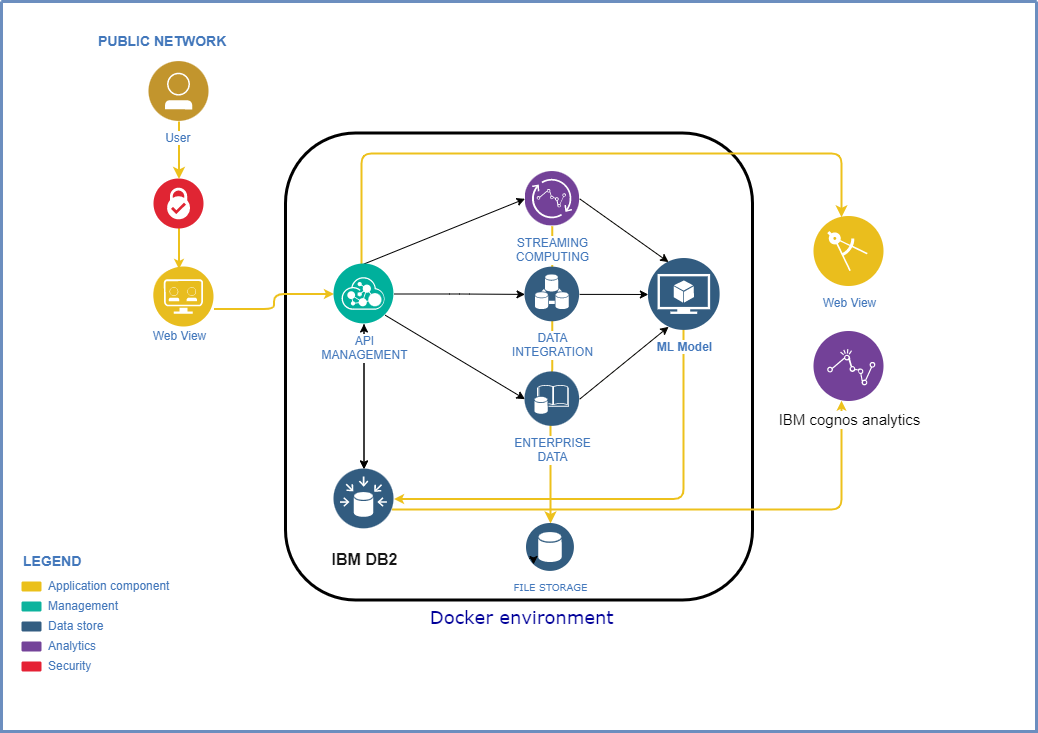

The diagram above was exported from draw.io. Its source (the exported page's mxGraphModel, read from the mxfile embedded in the PNG):
<mxGraphModel dx="1786" dy="1142" grid="1" gridSize="10" guides="1" tooltips="1" connect="1" arrows="1" fold="1" page="1" pageScale="1" pageWidth="1169" pageHeight="827" background="none" math="0" shadow="0">
  <root>
    <mxCell id="0" />
    <mxCell id="1" parent="0" />
    <mxCell id="21" value="" style="swimlane;shadow=0;strokeColor=#6c8ebf;fillColor=#dae8fc;align=left;startSize=0;collapsible=0;strokeWidth=3;labelBorderColor=default;rounded=1;" parent="1" vertex="1">
      <mxGeometry x="67" y="49" width="1035" height="730" as="geometry" />
    </mxCell>
    <mxCell id="uKJPWOqe56dpy3O789kY-207" value="&lt;font style=&quot;font-size: 18px;&quot;&gt;&amp;nbsp;Docker environment&lt;/font&gt;" style="whiteSpace=wrap;html=1;aspect=fixed;labelBorderColor=none;fillStyle=auto;fontFamily=Verdana;fontSize=16;fontColor=#000099;fillColor=none;gradientColor=none;glass=1;strokeWidth=3;labelPosition=center;verticalLabelPosition=bottom;align=center;verticalAlign=top;rounded=1;" parent="21" vertex="1">
      <mxGeometry x="284" y="131.5" width="467" height="467" as="geometry" />
    </mxCell>
    <mxCell id="uKJPWOqe56dpy3O789kY-211" style="edgeStyle=orthogonalEdgeStyle;orthogonalLoop=1;jettySize=auto;html=1;exitX=0.5;exitY=1;exitDx=0;exitDy=0;strokeColor=#EDC11C;strokeWidth=2;fontFamily=Verdana;fontSize=16;fontColor=#2D31BA;fillColor=#FFEB33;rounded=1;" parent="21" source="11" target="uKJPWOqe56dpy3O789kY-210" edge="1">
      <mxGeometry relative="1" as="geometry" />
    </mxCell>
    <mxCell id="22" value="PUBLIC NETWORK" style="text;html=1;align=left;verticalAlign=middle;fontColor=#4277BB;shadow=0;dashed=0;strokeColor=none;fillColor=none;labelBackgroundColor=none;fontStyle=1;fontSize=14;spacingLeft=5;rounded=1;" parent="21" vertex="1">
      <mxGeometry x="90" y="30" width="150" height="20" as="geometry" />
    </mxCell>
    <mxCell id="50" value="Application component" style="html=1;shadow=0;labelBackgroundColor=none;strokeColor=none;strokeWidth=2;fillColor=#EBC01A;gradientColor=none;fontSize=12;fontColor=#4277BB;align=left;labelPosition=right;verticalLabelPosition=middle;verticalAlign=middle;spacingLeft=5;rounded=1;" parent="21" vertex="1">
      <mxGeometry x="20" y="580" width="20" height="10" as="geometry" />
    </mxCell>
    <mxCell id="52" value="Management" style="html=1;shadow=0;labelBackgroundColor=none;strokeColor=none;strokeWidth=2;fillColor=#0DB39D;gradientColor=none;fontSize=12;fontColor=#4277BB;align=left;labelPosition=right;verticalLabelPosition=middle;verticalAlign=middle;spacingLeft=5;rounded=1;" parent="21" vertex="1">
      <mxGeometry x="20" y="600" width="20" height="10" as="geometry" />
    </mxCell>
    <mxCell id="53" value="Data store" style="html=1;shadow=0;labelBackgroundColor=none;strokeColor=none;strokeWidth=2;fillColor=#335D81;gradientColor=none;fontSize=12;fontColor=#4277BB;align=left;labelPosition=right;verticalLabelPosition=middle;verticalAlign=middle;spacingLeft=5;rounded=1;" parent="21" vertex="1">
      <mxGeometry x="20" y="620" width="20" height="10" as="geometry" />
    </mxCell>
    <mxCell id="54" value="Analytics" style="html=1;shadow=0;labelBackgroundColor=none;strokeColor=none;strokeWidth=2;fillColor=#744399;gradientColor=none;fontSize=12;fontColor=#4277BB;align=left;labelPosition=right;verticalLabelPosition=middle;verticalAlign=middle;spacingLeft=5;rounded=1;" parent="21" vertex="1">
      <mxGeometry x="20" y="640" width="20" height="10" as="geometry" />
    </mxCell>
    <mxCell id="56" value="Security" style="html=1;shadow=0;labelBackgroundColor=none;strokeColor=none;strokeWidth=2;fillColor=#E52134;gradientColor=none;fontSize=12;fontColor=#4277BB;align=left;labelPosition=right;verticalLabelPosition=middle;verticalAlign=middle;spacingLeft=5;rounded=1;" parent="21" vertex="1">
      <mxGeometry x="20" y="660" width="20" height="10" as="geometry" />
    </mxCell>
    <mxCell id="59" value="LEGEND" style="text;html=1;align=left;verticalAlign=middle;fontColor=#4277BB;shadow=0;dashed=0;strokeColor=none;fillColor=none;labelBackgroundColor=none;fontStyle=1;fontSize=14;spacingLeft=0;rounded=1;" parent="21" vertex="1">
      <mxGeometry x="20" y="550" width="150" height="20" as="geometry" />
    </mxCell>
    <mxCell id="uKJPWOqe56dpy3O789kY-122" style="edgeStyle=orthogonalEdgeStyle;orthogonalLoop=1;jettySize=auto;html=1;strokeColor=#EDC11C;fontFamily=Helvetica;fontSize=18;fillColor=#FFEB33;strokeWidth=2;rounded=1;" parent="21" source="6" target="15" edge="1">
      <mxGeometry relative="1" as="geometry">
        <Array as="points">
          <mxPoint x="360" y="152" />
          <mxPoint x="840" y="152" />
        </Array>
      </mxGeometry>
    </mxCell>
    <mxCell id="uKJPWOqe56dpy3O789kY-127" value="" style="edgeStyle=orthogonalEdgeStyle;html=1;labelBackgroundColor=#ffffff;jettySize=auto;orthogonalLoop=1;strokeColor=#EDC11C;fontColor=#000000;startArrow=classic;startFill=1;strokeWidth=2;endSize=4;startSize=4;endArrow=none;rounded=1;" parent="21" source="uKJPWOqe56dpy3O789kY-105" target="4" edge="1">
      <mxGeometry relative="1" as="geometry">
        <mxPoint x="402.5" y="507.5" as="sourcePoint" />
        <mxPoint x="395.5" y="507.5" as="targetPoint" />
        <Array as="points">
          <mxPoint x="840" y="508" />
        </Array>
      </mxGeometry>
    </mxCell>
    <mxCell id="23" style="edgeStyle=orthogonalEdgeStyle;html=1;labelBackgroundColor=#ffffff;jettySize=auto;orthogonalLoop=1;strokeColor=#EDC11C;fontColor=#000000;startArrow=none;startFill=1;strokeWidth=2;endSize=4;startSize=4;rounded=1;" parent="21" target="3" edge="1">
      <mxGeometry relative="1" as="geometry">
        <mxPoint x="177.5" y="217.5" as="sourcePoint" />
      </mxGeometry>
    </mxCell>
    <mxCell id="3" value="Web View" style="aspect=fixed;perimeter=ellipsePerimeter;html=1;align=center;shadow=0;dashed=0;image;image=img/lib/ibm/applications/saas_applications.svg;strokeColor=#FF0000;fillColor=#FFFF66;gradientColor=none;fontColor=#4277BB;labelBackgroundColor=#ffffff;spacingTop=3;rounded=1;" parent="21" vertex="1">
      <mxGeometry x="152.5" y="267.5" width="50" height="50" as="geometry" />
    </mxCell>
    <mxCell id="4" value="&lt;h1 style=&quot;box-sizing: inherit; padding: 0px; border: 0px; margin: 0px; font-variant-numeric: inherit; font-variant-east-asian: inherit; font-weight: var(--cds-productive-heading-04-font-weight, 400); font-stretch: inherit; line-height: 2.25rem; vertical-align: baseline; letter-spacing: var(--cds-productive-heading-04-letter-spacing, 0); overflow: hidden; text-overflow: ellipsis; color: rgb(22, 22, 22);&quot; class=&quot;pal--page-header__title-text&quot;&gt;&lt;font style=&quot;font-size: 16px; line-height: 1.15;&quot;&gt;IBM DB2&lt;/font&gt;&lt;/h1&gt;" style="aspect=fixed;perimeter=ellipsePerimeter;html=1;align=center;shadow=0;dashed=0;image;image=img/lib/ibm/data/data_sources.svg;strokeColor=#FF0000;fillColor=#FFFF66;gradientColor=none;fontColor=#4277BB;labelBackgroundColor=#ffffff;spacingTop=3;rounded=1;" parent="21" vertex="1">
      <mxGeometry x="332.5" y="467.5" width="60" height="60" as="geometry" />
    </mxCell>
    <mxCell id="uKJPWOqe56dpy3O789kY-93" style="edgeStyle=orthogonalEdgeStyle;orthogonalLoop=1;jettySize=auto;html=1;rounded=1;" parent="21" source="6" target="12" edge="1">
      <mxGeometry relative="1" as="geometry" />
    </mxCell>
    <mxCell id="uKJPWOqe56dpy3O789kY-99" value="" style="edgeStyle=orthogonalEdgeStyle;orthogonalLoop=1;jettySize=auto;html=1;rounded=1;" parent="21" source="6" target="4" edge="1">
      <mxGeometry relative="1" as="geometry" />
    </mxCell>
    <mxCell id="uKJPWOqe56dpy3O789kY-97" value="" style="endArrow=classic;html=1;exitX=0.5;exitY=0;exitDx=0;exitDy=0;entryX=0;entryY=0.5;entryDx=0;entryDy=0;rounded=1;" parent="21" source="6" target="11" edge="1">
      <mxGeometry width="50" height="50" relative="1" as="geometry">
        <mxPoint x="582.5" y="327.5" as="sourcePoint" />
        <mxPoint x="632.5" y="277.5" as="targetPoint" />
      </mxGeometry>
    </mxCell>
    <mxCell id="uKJPWOqe56dpy3O789kY-98" value="" style="endArrow=classic;html=1;exitX=1;exitY=1;exitDx=0;exitDy=0;entryX=0;entryY=0.5;entryDx=0;entryDy=0;rounded=1;" parent="21" source="6" target="16" edge="1">
      <mxGeometry width="50" height="50" relative="1" as="geometry">
        <mxPoint x="372.4999999999998" y="272.5" as="sourcePoint" />
        <mxPoint x="533.5" y="197.5" as="targetPoint" />
      </mxGeometry>
    </mxCell>
    <mxCell id="uKJPWOqe56dpy3O789kY-100" value="" style="aspect=fixed;perimeter=ellipsePerimeter;html=1;align=center;shadow=0;dashed=0;fontColor=#4277BB;labelBackgroundColor=#ffffff;fontSize=12;spacingTop=3;image;image=img/lib/ibm/security/security_services.svg;rounded=1;" parent="21" vertex="1">
      <mxGeometry x="152.5" y="177.5" width="50" height="50" as="geometry" />
    </mxCell>
    <mxCell id="uKJPWOqe56dpy3O789kY-110" value="" style="edgeStyle=orthogonalEdgeStyle;html=1;labelBackgroundColor=#ffffff;jettySize=auto;orthogonalLoop=1;strokeColor=#EDC11C;fontColor=#000000;startArrow=classic;startFill=1;strokeWidth=2;endSize=4;startSize=4;endArrow=none;exitX=1;exitY=0.5;exitDx=0;exitDy=0;entryX=0.56;entryY=0.425;entryDx=0;entryDy=0;entryPerimeter=0;rounded=1;" parent="21" source="4" edge="1">
      <mxGeometry relative="1" as="geometry">
        <mxPoint x="402.5000000000002" y="547.44" as="sourcePoint" />
        <mxPoint x="682.0999999999999" y="317.75" as="targetPoint" />
        <Array as="points">
          <mxPoint x="682.5" y="497.5" />
        </Array>
      </mxGeometry>
    </mxCell>
    <mxCell id="uKJPWOqe56dpy3O789kY-62" value="&lt;b&gt;ML Model&lt;/b&gt;" style="aspect=fixed;perimeter=ellipsePerimeter;html=1;align=center;shadow=0;dashed=0;fontColor=#4277BB;labelBackgroundColor=#ffffff;fontSize=12;spacingTop=3;image;image=img/lib/ibm/data/model.svg;rounded=1;" parent="21" vertex="1">
      <mxGeometry x="646.85" y="257.01" width="71.88" height="71.88" as="geometry" />
    </mxCell>
    <mxCell id="uKJPWOqe56dpy3O789kY-84" value="" style="group;fontSize=11;rounded=1;" parent="21" vertex="1" connectable="0">
      <mxGeometry x="523.5" y="170" width="146.5" height="307.5" as="geometry" />
    </mxCell>
    <mxCell id="11" value="STREAMING&lt;div&gt;COMPUTING&lt;/div&gt;" style="aspect=fixed;perimeter=ellipsePerimeter;html=1;align=center;shadow=0;dashed=0;image;image=img/lib/ibm/analytics/streaming_computing.svg;strokeColor=#FF0000;fillColor=#000099;gradientColor=none;fontColor=#4277BB;labelBackgroundColor=#ffffff;spacingTop=3;rounded=1;" parent="uKJPWOqe56dpy3O789kY-84" vertex="1">
      <mxGeometry width="54.64285714285714" height="54.64285714285714" as="geometry" />
    </mxCell>
    <mxCell id="12" value="DATA&lt;div&gt;INTEGRATION&lt;/div&gt;" style="aspect=fixed;perimeter=ellipsePerimeter;html=1;align=center;shadow=0;dashed=0;image;image=img/lib/ibm/data/device_registry.svg;strokeColor=#FF0000;fillColor=#FFFF66;gradientColor=none;fontColor=#4277BB;labelBackgroundColor=#ffffff;spacingTop=3;rounded=1;" parent="uKJPWOqe56dpy3O789kY-84" vertex="1">
      <mxGeometry y="95.625" width="54.64285714285714" height="54.64285714285714" as="geometry" />
    </mxCell>
    <mxCell id="16" value="ENTERPRISE&lt;div&gt;DATA&lt;/div&gt;" style="aspect=fixed;perimeter=ellipsePerimeter;html=1;align=center;shadow=0;dashed=0;image;image=img/lib/ibm/data/enterprise_data.svg;strokeColor=#FF0000;fillColor=#FFFF66;gradientColor=none;fontColor=#4277BB;labelBackgroundColor=#ffffff;spacingTop=3;rounded=1;" parent="uKJPWOqe56dpy3O789kY-84" vertex="1">
      <mxGeometry y="200.35714285714286" width="54.64285714285714" height="54.64285714285714" as="geometry" />
    </mxCell>
    <mxCell id="uKJPWOqe56dpy3O789kY-86" value="" style="edgeStyle=orthogonalEdgeStyle;orthogonalLoop=1;jettySize=auto;html=1;rounded=1;" parent="21" source="12" target="uKJPWOqe56dpy3O789kY-62" edge="1">
      <mxGeometry relative="1" as="geometry" />
    </mxCell>
    <mxCell id="uKJPWOqe56dpy3O789kY-115" value="" style="endArrow=classic;html=1;strokeColor=#050401;fontFamily=Helvetica;fontSize=18;fillColor=#FFEB33;exitX=1;exitY=0.5;exitDx=0;exitDy=0;entryX=0.25;entryY=1;entryDx=0;entryDy=0;rounded=1;" parent="21" source="16" target="uKJPWOqe56dpy3O789kY-62" edge="1">
      <mxGeometry width="50" height="50" relative="1" as="geometry">
        <mxPoint x="592.5" y="417.5" as="sourcePoint" />
        <mxPoint x="642.5" y="367.5" as="targetPoint" />
      </mxGeometry>
    </mxCell>
    <mxCell id="uKJPWOqe56dpy3O789kY-116" value="" style="endArrow=classic;html=1;strokeColor=#050401;fontFamily=Helvetica;fontSize=18;fillColor=#FFEB33;exitX=1;exitY=0.5;exitDx=0;exitDy=0;entryX=0.25;entryY=0;entryDx=0;entryDy=0;rounded=1;" parent="21" source="11" target="uKJPWOqe56dpy3O789kY-62" edge="1">
      <mxGeometry width="50" height="50" relative="1" as="geometry">
        <mxPoint x="632.5" y="227.5" as="sourcePoint" />
        <mxPoint x="682.5" y="177.5" as="targetPoint" />
      </mxGeometry>
    </mxCell>
    <mxCell id="uKJPWOqe56dpy3O789kY-118" value="" style="aspect=fixed;perimeter=ellipsePerimeter;html=1;align=center;shadow=0;dashed=0;fontColor=#4277BB;labelBackgroundColor=#ffffff;fontSize=12;spacingTop=3;image;image=img/lib/ibm/applications/api_developer_portal.svg;fontFamily=Helvetica;fillColor=#E9FF8F;rounded=1;" parent="21" vertex="1">
      <mxGeometry x="152.5" y="265.5" width="60" height="60" as="geometry" />
    </mxCell>
    <mxCell id="uKJPWOqe56dpy3O789kY-119" value="" style="edgeStyle=orthogonalEdgeStyle;html=1;labelBackgroundColor=#ffffff;jettySize=auto;orthogonalLoop=1;strokeColor=#EDC11C;fontColor=#000000;startArrow=classic;startFill=1;strokeWidth=2;endSize=4;startSize=4;endArrow=none;exitX=0;exitY=0.5;exitDx=0;exitDy=0;rounded=1;" parent="21" source="6" edge="1">
      <mxGeometry relative="1" as="geometry">
        <mxPoint x="322.5" y="307.5" as="sourcePoint" />
        <mxPoint x="212.5" y="307.5" as="targetPoint" />
        <Array as="points" />
      </mxGeometry>
    </mxCell>
    <mxCell id="uKJPWOqe56dpy3O789kY-123" value="" style="endArrow=classic;startArrow=classic;html=1;strokeColor=#000000;fontFamily=Helvetica;fontSize=18;fillColor=#FFEB33;entryX=0.5;entryY=1;entryDx=0;entryDy=0;exitX=0.5;exitY=0;exitDx=0;exitDy=0;rounded=1;" parent="21" source="4" target="6" edge="1">
      <mxGeometry width="50" height="50" relative="1" as="geometry">
        <mxPoint x="332.5" y="437.5" as="sourcePoint" />
        <mxPoint x="382.5" y="387.5" as="targetPoint" />
      </mxGeometry>
    </mxCell>
    <mxCell id="6" value="API&lt;div&gt;MANAGEMENT&lt;/div&gt;" style="aspect=fixed;perimeter=ellipsePerimeter;html=1;align=center;shadow=0;dashed=0;image;image=img/lib/ibm/management/api_management.svg;strokeColor=#FF0000;fillColor=#FFFF66;gradientColor=none;fontColor=#4277BB;labelBackgroundColor=#ffffff;spacingTop=3;rounded=1;" parent="21" vertex="1">
      <mxGeometry x="332.5" y="262.5" width="60" height="60" as="geometry" />
    </mxCell>
    <mxCell id="uKJPWOqe56dpy3O789kY-128" value="" style="group;rounded=1;" parent="21" vertex="1" connectable="0">
      <mxGeometry x="812.5" y="215" width="70" height="210" as="geometry" />
    </mxCell>
    <mxCell id="15" value="Web View" style="aspect=fixed;perimeter=ellipsePerimeter;html=1;align=center;shadow=0;dashed=0;image;image=img/lib/ibm/applications/enterprise_applications.svg;strokeColor=#FF0000;fillColor=#FFFF66;gradientColor=none;fontColor=#4277BB;labelBackgroundColor=#ffffff;spacingTop=3;rounded=1;" parent="uKJPWOqe56dpy3O789kY-128" vertex="1">
      <mxGeometry width="70" height="70" as="geometry" />
    </mxCell>
    <mxCell id="uKJPWOqe56dpy3O789kY-105" value="&lt;font color=&quot;#000000&quot; style=&quot;font-size: 15px;&quot;&gt;IBM cognos analytics&lt;/font&gt;" style="aspect=fixed;perimeter=ellipsePerimeter;html=1;align=center;shadow=0;dashed=0;fontColor=#4277BB;labelBackgroundColor=#ffffff;fontSize=12;spacingTop=3;image;image=img/lib/ibm/analytics/analytics.svg;rounded=1;" parent="uKJPWOqe56dpy3O789kY-128" vertex="1">
      <mxGeometry y="115" width="70" height="70" as="geometry" />
    </mxCell>
    <mxCell id="uKJPWOqe56dpy3O789kY-166" style="edgeStyle=orthogonalEdgeStyle;orthogonalLoop=1;jettySize=auto;html=1;exitX=0.5;exitY=1;exitDx=0;exitDy=0;strokeColor=#EDC11C;strokeWidth=2;fontFamily=Verdana;fontSize=16;fontColor=#000000;fillColor=#FFEB33;rounded=1;" parent="uKJPWOqe56dpy3O789kY-128" source="uKJPWOqe56dpy3O789kY-105" target="uKJPWOqe56dpy3O789kY-105" edge="1">
      <mxGeometry relative="1" as="geometry" />
    </mxCell>
    <mxCell id="uKJPWOqe56dpy3O789kY-208" value="" style="edgeStyle=orthogonalEdgeStyle;orthogonalLoop=1;jettySize=auto;html=1;strokeColor=#EDC11C;strokeWidth=2;fontFamily=Verdana;fontSize=16;fontColor=#2D31BA;fillColor=#FFEB33;rounded=1;" parent="21" source="2" target="uKJPWOqe56dpy3O789kY-100" edge="1">
      <mxGeometry relative="1" as="geometry" />
    </mxCell>
    <mxCell id="2" value="User&amp;nbsp;" style="aspect=fixed;perimeter=ellipsePerimeter;html=1;align=center;shadow=0;dashed=0;image;image=img/lib/ibm/users/user.svg;strokeColor=#FF0000;fillColor=#FFFF66;gradientColor=none;fontColor=#4277BB;labelBackgroundColor=#ffffff;fontSize=12;spacingTop=3;rounded=1;" parent="21" vertex="1">
      <mxGeometry x="147.5" y="60" width="60" height="60" as="geometry" />
    </mxCell>
    <mxCell id="uKJPWOqe56dpy3O789kY-210" value="FILE STORAGE" style="aspect=fixed;perimeter=ellipsePerimeter;html=1;align=center;shadow=0;dashed=0;fontColor=#4277BB;labelBackgroundColor=#ffffff;fontSize=10;spacingTop=3;image;image=img/lib/ibm/data/data_services.svg;glass=1;labelBorderColor=none;fillStyle=auto;strokeWidth=3;fontFamily=Verdana;fillColor=#000099;gradientColor=none;rounded=1;" parent="21" vertex="1">
      <mxGeometry x="525" y="522" width="48" height="48" as="geometry" />
    </mxCell>
    <mxCell id="9FLBnOrhTNeA0lY-Z9zI-59" style="edgeStyle=orthogonalEdgeStyle;orthogonalLoop=1;jettySize=auto;html=1;exitX=0;exitY=0.75;exitDx=0;exitDy=0;entryX=0;entryY=1;entryDx=0;entryDy=0;rounded=1;" parent="21" source="uKJPWOqe56dpy3O789kY-210" target="uKJPWOqe56dpy3O789kY-210" edge="1">
      <mxGeometry relative="1" as="geometry" />
    </mxCell>
  </root>
</mxGraphModel>